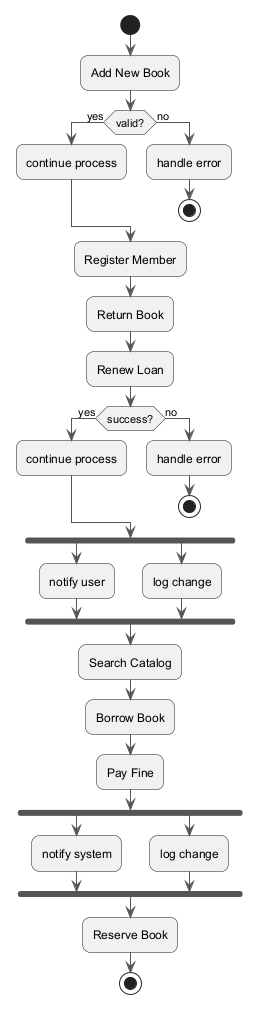

The diagram above was rendered by PlantUML. Its source (embedded in the PNG):
@startuml
skinparam backgroundColor #FFFFFF
skinparam roundCorner 15
skinparam ArrowColor #555555
start
:Add New Book;
if (valid?) then (yes)
:continue process;
else (no)
:handle error;
stop
endif
:Register Member;
:Return Book;
:Renew Loan;
if (success?) then (yes)
:continue process;
else (no)
:handle error;
stop
endif
fork
:notify user;
fork again
:log change;
end fork
:Search Catalog;
:Borrow Book;
:Pay Fine;
fork
:notify system;
fork again
:log change;
end fork
:Reserve Book;
stop
@enduml